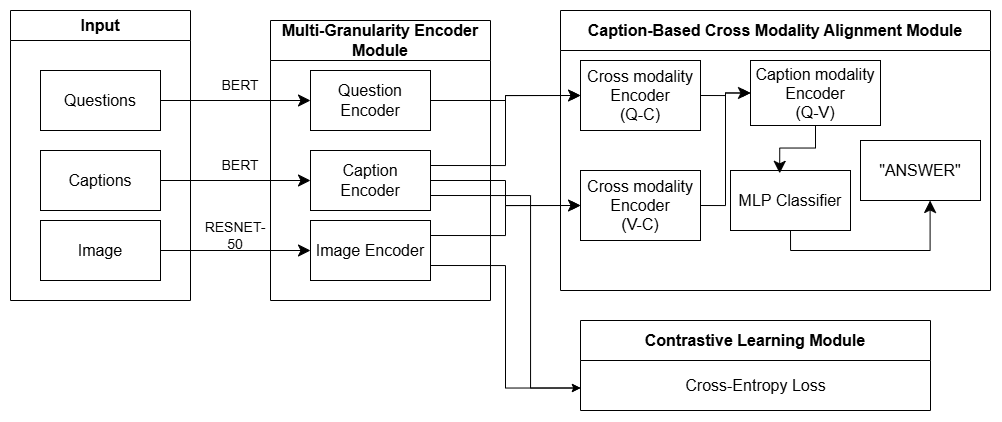

The diagram above was exported from draw.io. Its source (the exported page's mxGraphModel, read from the mxfile embedded in the PNG):
<mxGraphModel dx="1235" dy="614" grid="1" gridSize="10" guides="1" tooltips="1" connect="1" arrows="1" fold="1" page="1" pageScale="1" pageWidth="2339" pageHeight="3300" math="0" shadow="0">
  <root>
    <mxCell id="0" />
    <mxCell id="1" parent="0" />
    <mxCell id="TUo41rWJswCc8BA8PQZ8-9" style="edgeStyle=orthogonalEdgeStyle;rounded=0;orthogonalLoop=1;jettySize=auto;html=1;exitX=1;exitY=0.5;exitDx=0;exitDy=0;endSize=10;" edge="1" parent="1" source="TUo41rWJswCc8BA8PQZ8-1" target="TUo41rWJswCc8BA8PQZ8-6">
      <mxGeometry relative="1" as="geometry" />
    </mxCell>
    <mxCell id="TUo41rWJswCc8BA8PQZ8-1" value="&lt;font style=&quot;font-size: 16px;&quot;&gt;Questions&lt;/font&gt;" style="rounded=0;whiteSpace=wrap;html=1;" vertex="1" parent="1">
      <mxGeometry x="70" y="260" width="120" height="60" as="geometry" />
    </mxCell>
    <mxCell id="TUo41rWJswCc8BA8PQZ8-10" style="edgeStyle=orthogonalEdgeStyle;rounded=0;orthogonalLoop=1;jettySize=auto;html=1;exitX=1;exitY=0.5;exitDx=0;exitDy=0;entryX=0;entryY=0.5;entryDx=0;entryDy=0;endSize=10;" edge="1" parent="1" source="TUo41rWJswCc8BA8PQZ8-2" target="TUo41rWJswCc8BA8PQZ8-7">
      <mxGeometry relative="1" as="geometry" />
    </mxCell>
    <mxCell id="TUo41rWJswCc8BA8PQZ8-2" value="&lt;span style=&quot;font-size: 16px;&quot;&gt;Captions&lt;/span&gt;" style="rounded=0;whiteSpace=wrap;html=1;" vertex="1" parent="1">
      <mxGeometry x="70" y="340" width="120" height="60" as="geometry" />
    </mxCell>
    <mxCell id="TUo41rWJswCc8BA8PQZ8-11" style="edgeStyle=orthogonalEdgeStyle;rounded=0;orthogonalLoop=1;jettySize=auto;html=1;exitX=1;exitY=0.5;exitDx=0;exitDy=0;entryX=0;entryY=0.5;entryDx=0;entryDy=0;endSize=10;" edge="1" parent="1" source="TUo41rWJswCc8BA8PQZ8-3" target="TUo41rWJswCc8BA8PQZ8-8">
      <mxGeometry relative="1" as="geometry" />
    </mxCell>
    <mxCell id="TUo41rWJswCc8BA8PQZ8-3" value="&lt;font style=&quot;font-size: 16px;&quot;&gt;Image&lt;/font&gt;" style="rounded=0;whiteSpace=wrap;html=1;" vertex="1" parent="1">
      <mxGeometry x="70" y="410" width="120" height="60" as="geometry" />
    </mxCell>
    <mxCell id="TUo41rWJswCc8BA8PQZ8-5" value="&lt;font style=&quot;font-size: 16px;&quot;&gt;Multi-Granularity Encoder Module&lt;/font&gt;" style="swimlane;whiteSpace=wrap;html=1;startSize=40;" vertex="1" parent="1">
      <mxGeometry x="300" y="210" width="220" height="280" as="geometry" />
    </mxCell>
    <mxCell id="TUo41rWJswCc8BA8PQZ8-6" value="&lt;font style=&quot;font-size: 16px;&quot;&gt;Question Encoder&lt;/font&gt;" style="rounded=0;whiteSpace=wrap;html=1;" vertex="1" parent="TUo41rWJswCc8BA8PQZ8-5">
      <mxGeometry x="40" y="50" width="120" height="60" as="geometry" />
    </mxCell>
    <mxCell id="TUo41rWJswCc8BA8PQZ8-7" value="&lt;font style=&quot;font-size: 16px;&quot;&gt;Caption Encoder&lt;/font&gt;" style="rounded=0;whiteSpace=wrap;html=1;" vertex="1" parent="TUo41rWJswCc8BA8PQZ8-5">
      <mxGeometry x="40" y="130" width="120" height="60" as="geometry" />
    </mxCell>
    <mxCell id="TUo41rWJswCc8BA8PQZ8-8" value="&lt;font style=&quot;font-size: 16px;&quot;&gt;Image Encoder&lt;/font&gt;" style="rounded=0;whiteSpace=wrap;html=1;" vertex="1" parent="TUo41rWJswCc8BA8PQZ8-5">
      <mxGeometry x="40" y="200" width="120" height="60" as="geometry" />
    </mxCell>
    <mxCell id="TUo41rWJswCc8BA8PQZ8-12" value="&lt;font style=&quot;font-size: 14px;&quot;&gt;BERT&lt;/font&gt;" style="text;html=1;align=center;verticalAlign=middle;whiteSpace=wrap;rounded=0;" vertex="1" parent="1">
      <mxGeometry x="240" y="260" width="60" height="30" as="geometry" />
    </mxCell>
    <mxCell id="TUo41rWJswCc8BA8PQZ8-13" value="&lt;font style=&quot;font-size: 14px;&quot;&gt;BERT&lt;/font&gt;" style="text;html=1;align=center;verticalAlign=middle;whiteSpace=wrap;rounded=0;" vertex="1" parent="1">
      <mxGeometry x="240" y="340" width="60" height="30" as="geometry" />
    </mxCell>
    <mxCell id="TUo41rWJswCc8BA8PQZ8-14" value="&lt;font style=&quot;font-size: 14px;&quot;&gt;RESNET-50&lt;/font&gt;" style="text;html=1;align=center;verticalAlign=middle;whiteSpace=wrap;rounded=0;" vertex="1" parent="1">
      <mxGeometry x="230" y="410" width="70" height="30" as="geometry" />
    </mxCell>
    <mxCell id="TUo41rWJswCc8BA8PQZ8-15" value="&lt;font style=&quot;font-size: 16px;&quot;&gt;Caption-Based Cross Modality Alignment Module&lt;/font&gt;" style="swimlane;whiteSpace=wrap;html=1;startSize=40;" vertex="1" parent="1">
      <mxGeometry x="590" y="200" width="430" height="280" as="geometry" />
    </mxCell>
    <mxCell id="TUo41rWJswCc8BA8PQZ8-36" style="edgeStyle=orthogonalEdgeStyle;rounded=0;orthogonalLoop=1;jettySize=auto;html=1;exitX=1;exitY=0.5;exitDx=0;exitDy=0;entryX=0;entryY=0.5;entryDx=0;entryDy=0;endSize=10;" edge="1" parent="TUo41rWJswCc8BA8PQZ8-15" source="TUo41rWJswCc8BA8PQZ8-16" target="TUo41rWJswCc8BA8PQZ8-20">
      <mxGeometry relative="1" as="geometry" />
    </mxCell>
    <mxCell id="TUo41rWJswCc8BA8PQZ8-16" value="&lt;font style=&quot;font-size: 16px;&quot;&gt;Cross modality Encoder&lt;/font&gt;&lt;div style=&quot;font-size: 16px;&quot;&gt;&lt;font style=&quot;font-size: 16px;&quot;&gt;(Q-C)&lt;/font&gt;&lt;/div&gt;" style="rounded=0;whiteSpace=wrap;html=1;" vertex="1" parent="TUo41rWJswCc8BA8PQZ8-15">
      <mxGeometry x="20" y="50" width="120" height="70" as="geometry" />
    </mxCell>
    <mxCell id="TUo41rWJswCc8BA8PQZ8-37" style="edgeStyle=orthogonalEdgeStyle;rounded=0;orthogonalLoop=1;jettySize=auto;html=1;exitX=1;exitY=0.5;exitDx=0;exitDy=0;entryX=0;entryY=0.5;entryDx=0;entryDy=0;" edge="1" parent="TUo41rWJswCc8BA8PQZ8-15" source="TUo41rWJswCc8BA8PQZ8-18" target="TUo41rWJswCc8BA8PQZ8-20">
      <mxGeometry relative="1" as="geometry" />
    </mxCell>
    <mxCell id="TUo41rWJswCc8BA8PQZ8-18" value="&lt;font style=&quot;font-size: 16px;&quot;&gt;Cross modality Encoder&lt;/font&gt;&lt;div style=&quot;font-size: 16px;&quot;&gt;&lt;font style=&quot;font-size: 16px;&quot;&gt;(V-C)&lt;/font&gt;&lt;/div&gt;" style="rounded=0;whiteSpace=wrap;html=1;" vertex="1" parent="TUo41rWJswCc8BA8PQZ8-15">
      <mxGeometry x="20" y="160" width="120" height="70" as="geometry" />
    </mxCell>
    <mxCell id="TUo41rWJswCc8BA8PQZ8-20" value="&lt;font style=&quot;font-size: 16px;&quot;&gt;Caption modality Encoder&lt;/font&gt;&lt;div style=&quot;font-size: 16px;&quot;&gt;&lt;font style=&quot;font-size: 16px;&quot;&gt;(Q-V)&lt;/font&gt;&lt;/div&gt;" style="rounded=0;whiteSpace=wrap;html=1;" vertex="1" parent="TUo41rWJswCc8BA8PQZ8-15">
      <mxGeometry x="190" y="50" width="130" height="65" as="geometry" />
    </mxCell>
    <mxCell id="TUo41rWJswCc8BA8PQZ8-21" value="&lt;font style=&quot;font-size: 16px;&quot;&gt;MLP Classifier&lt;/font&gt;" style="rounded=0;whiteSpace=wrap;html=1;" vertex="1" parent="TUo41rWJswCc8BA8PQZ8-15">
      <mxGeometry x="170" y="160" width="120" height="60" as="geometry" />
    </mxCell>
    <mxCell id="TUo41rWJswCc8BA8PQZ8-22" value="&lt;font style=&quot;font-size: 16px;&quot;&gt;&quot;ANSWER&quot;&lt;/font&gt;" style="rounded=0;whiteSpace=wrap;html=1;" vertex="1" parent="TUo41rWJswCc8BA8PQZ8-15">
      <mxGeometry x="300" y="130" width="120" height="60" as="geometry" />
    </mxCell>
    <mxCell id="TUo41rWJswCc8BA8PQZ8-38" style="edgeStyle=orthogonalEdgeStyle;rounded=0;orthogonalLoop=1;jettySize=auto;html=1;exitX=0.5;exitY=1;exitDx=0;exitDy=0;entryX=0.41;entryY=0.047;entryDx=0;entryDy=0;entryPerimeter=0;endSize=10;" edge="1" parent="TUo41rWJswCc8BA8PQZ8-15" source="TUo41rWJswCc8BA8PQZ8-20" target="TUo41rWJswCc8BA8PQZ8-21">
      <mxGeometry relative="1" as="geometry" />
    </mxCell>
    <mxCell id="TUo41rWJswCc8BA8PQZ8-39" style="edgeStyle=orthogonalEdgeStyle;rounded=0;orthogonalLoop=1;jettySize=auto;html=1;exitX=0.5;exitY=1;exitDx=0;exitDy=0;entryX=0.58;entryY=1;entryDx=0;entryDy=0;entryPerimeter=0;endSize=10;" edge="1" parent="TUo41rWJswCc8BA8PQZ8-15" source="TUo41rWJswCc8BA8PQZ8-21" target="TUo41rWJswCc8BA8PQZ8-22">
      <mxGeometry relative="1" as="geometry" />
    </mxCell>
    <mxCell id="TUo41rWJswCc8BA8PQZ8-17" value="&lt;font style=&quot;font-size: 16px;&quot;&gt;Contrastive Learning Module&lt;/font&gt;" style="swimlane;whiteSpace=wrap;html=1;startSize=40;" vertex="1" parent="1">
      <mxGeometry x="610" y="510" width="350" height="90" as="geometry" />
    </mxCell>
    <mxCell id="TUo41rWJswCc8BA8PQZ8-23" value="&lt;font style=&quot;font-size: 16px;&quot;&gt;Cross-Entropy Loss&lt;/font&gt;" style="text;html=1;align=center;verticalAlign=middle;resizable=0;points=[];autosize=1;strokeColor=none;fillColor=none;" vertex="1" parent="TUo41rWJswCc8BA8PQZ8-17">
      <mxGeometry x="95" y="50" width="160" height="30" as="geometry" />
    </mxCell>
    <mxCell id="TUo41rWJswCc8BA8PQZ8-24" style="edgeStyle=orthogonalEdgeStyle;rounded=0;orthogonalLoop=1;jettySize=auto;html=1;exitX=1;exitY=0.5;exitDx=0;exitDy=0;entryX=0;entryY=0.5;entryDx=0;entryDy=0;endSize=10;" edge="1" parent="1" source="TUo41rWJswCc8BA8PQZ8-6" target="TUo41rWJswCc8BA8PQZ8-16">
      <mxGeometry relative="1" as="geometry" />
    </mxCell>
    <mxCell id="TUo41rWJswCc8BA8PQZ8-28" style="edgeStyle=orthogonalEdgeStyle;rounded=0;orthogonalLoop=1;jettySize=auto;html=1;exitX=1;exitY=0.5;exitDx=0;exitDy=0;entryX=0;entryY=0.5;entryDx=0;entryDy=0;" edge="1" parent="1" source="TUo41rWJswCc8BA8PQZ8-7" target="TUo41rWJswCc8BA8PQZ8-18">
      <mxGeometry relative="1" as="geometry" />
    </mxCell>
    <mxCell id="TUo41rWJswCc8BA8PQZ8-29" style="edgeStyle=orthogonalEdgeStyle;rounded=0;orthogonalLoop=1;jettySize=auto;html=1;exitX=1;exitY=0.25;exitDx=0;exitDy=0;entryX=0;entryY=0.5;entryDx=0;entryDy=0;endSize=10;" edge="1" parent="1" source="TUo41rWJswCc8BA8PQZ8-8" target="TUo41rWJswCc8BA8PQZ8-18">
      <mxGeometry relative="1" as="geometry" />
    </mxCell>
    <mxCell id="TUo41rWJswCc8BA8PQZ8-30" style="edgeStyle=orthogonalEdgeStyle;rounded=0;orthogonalLoop=1;jettySize=auto;html=1;exitX=1;exitY=0.25;exitDx=0;exitDy=0;entryX=0;entryY=0.5;entryDx=0;entryDy=0;" edge="1" parent="1" source="TUo41rWJswCc8BA8PQZ8-7" target="TUo41rWJswCc8BA8PQZ8-16">
      <mxGeometry relative="1" as="geometry" />
    </mxCell>
    <mxCell id="TUo41rWJswCc8BA8PQZ8-32" style="edgeStyle=orthogonalEdgeStyle;rounded=0;orthogonalLoop=1;jettySize=auto;html=1;exitX=1;exitY=0.75;exitDx=0;exitDy=0;entryX=0;entryY=0.75;entryDx=0;entryDy=0;" edge="1" parent="1" source="TUo41rWJswCc8BA8PQZ8-8" target="TUo41rWJswCc8BA8PQZ8-17">
      <mxGeometry relative="1" as="geometry" />
    </mxCell>
    <mxCell id="TUo41rWJswCc8BA8PQZ8-33" style="edgeStyle=orthogonalEdgeStyle;rounded=0;orthogonalLoop=1;jettySize=auto;html=1;exitX=1;exitY=0.75;exitDx=0;exitDy=0;entryX=0;entryY=0.75;entryDx=0;entryDy=0;" edge="1" parent="1" source="TUo41rWJswCc8BA8PQZ8-7" target="TUo41rWJswCc8BA8PQZ8-17">
      <mxGeometry relative="1" as="geometry">
        <Array as="points">
          <mxPoint x="560" y="385" />
          <mxPoint x="560" y="578" />
        </Array>
      </mxGeometry>
    </mxCell>
    <mxCell id="TUo41rWJswCc8BA8PQZ8-40" value="&lt;font style=&quot;font-size: 16px;&quot;&gt;Input&lt;/font&gt;" style="swimlane;whiteSpace=wrap;html=1;startSize=30;" vertex="1" parent="1">
      <mxGeometry x="40" y="200" width="180" height="290" as="geometry" />
    </mxCell>
  </root>
</mxGraphModel>